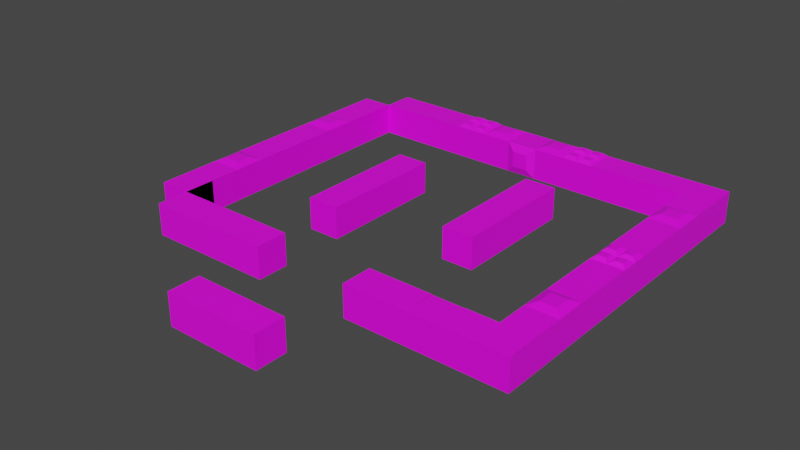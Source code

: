 # Source: Kistchen_Structure.blend  (saved by Blender 3.3.6; exported with 4.5.12 LTS)
import bpy
from mathutils import Matrix  # noqa: F401  (used for matrix-valued properties, if any)

bpy.ops.wm.read_factory_settings(use_empty=True)
scene = bpy.context.scene
scene.name = 'Scene'

# ---- collections
col_collection = bpy.data.collections.new('Collection'); scene.collection.children.link(col_collection)

# ---- images (referenced by path relative to the original .blend; pixels are not part of the script)
import os
ASSET_DIR = os.environ.get("B2B_ASSET_DIR", "")  # directory of the original .blend (textures are referenced by path, not embedded)
HERE = os.path.dirname(os.path.abspath(__file__))  # packed textures are extracted next to this script under _unpacked/

def load_image(name, relpath, width, height, colorspace="sRGB"):
    """Load a texture the original file referenced (path relative to the .blend, or extracted next to this script)."""
    p = next((c for c in (os.path.join(HERE, relpath), os.path.join(ASSET_DIR, relpath)) if relpath and os.path.exists(c)), "")
    if p:
        img = bpy.data.images.load(p, check_existing=True)
        img.name = name
    else:  # same state as the original file: an image datablock whose file is absent (Cycles renders it pink)
        img = bpy.data.images.new(name, width, height)
        img.source = "FILE"
        img.filepath = "//" + (relpath or name)
    img.colorspace_settings.name = colorspace
    return img
img_imphenziapalette01_png = load_image('ImphenziaPalette01.png', 'ImphenziaPalette01.png', 1024, 1024, 'sRGB')

# ---- materials (node trees are filled in below, after node groups)
mat_material = bpy.data.materials.new('Material')
mat_material.alpha_threshold = 0.0
mat_material.use_transparent_shadow = False
mat_material.roughness = 0.5
mat_material.line_color = (0.0, 0.0, 0.0, 1.0)

# ---- material node trees
mat_material.use_nodes = True; mat_material.node_tree.nodes.clear()
_N = mat_material.node_tree.nodes; _L = mat_material.node_tree.links
n0 = _N.new('ShaderNodeOutputMaterial'); n0.name = 'Material Output'; n0.location = (300, 300)
n1 = _N.new('ShaderNodeBsdfPrincipled'); n1.name = 'Principled BSDF'; n1.location = (10, 300)
n1.distribution = 'GGX'
n1.subsurface_method = 'RANDOM_WALK_SKIN'
n1.inputs[3].default_value = 1.45
n1.inputs[27].default_value = (0.0, 0.0, 0.0, 1.0)
n1.inputs[28].default_value = 1.0
n2 = _N.new('ShaderNodeTexImage'); n2.name = 'Image Texture'; n2.location = (-488, 203)
n2.image = img_imphenziapalette01_png
_L.new(n1.outputs[0], n0.inputs[0])
_L.new(n2.outputs[0], n1.inputs[0])
n0.is_active_output = True

# ---- world
world_world = bpy.data.worlds.new('World'); scene.world = world_world
world_world.use_nodes = True; world_world.node_tree.nodes.clear()
_N = world_world.node_tree.nodes; _L = world_world.node_tree.links
n0 = _N.new('ShaderNodeOutputWorld'); n0.name = 'World Output'; n0.location = (300, 300)
n1 = _N.new('ShaderNodeBackground'); n1.name = 'Background'; n1.location = (10, 300)
n1.inputs[0].default_value = (0.05088, 0.05088, 0.05088, 1.0)
_L.new(n1.outputs[0], n0.inputs[0])
n0.is_active_output = True
world_world.color = (0.05088, 0.05088, 0.05088)
world_world.use_sun_shadow = False
world_world.sun_shadow_jitter_overblur = 0.0

# ---- meshes
me_cube = bpy.data.meshes.new('Cube')
me_cube.from_pydata([(13.0, 11.0, 1.0), (11.0, 11.0, -1.0), (13.0, 11.0, -1.0), (11.0, 11.0, 1.0), (13.0, 9.0, -1.0), (13.0, 9.0, 1.0), (11.0, 7.0, 1.0), (11.0, 7.0, -1.0), (11.0, 9.0, -1.0), (11.0, 9.0, 1.0), (13.0, 7.0, 1.0), (13.0, 7.0, -1.0), (11.0, 5.0, 1.0), (11.0, 5.0, -1.0), (13.0, 5.0, 1.0), (13.0, 5.0, -1.0), (11.0, 3.0, 1.0), (11.0, 3.0, -1.0), (13.0, 3.0, 1.0), (13.0, 3.0, -1.0), (11.0, 1.0, 1.0), (11.0, 1.0, -1.0), (13.0, 1.0, 1.0), (13.0, 1.0, -1.0), (11.0, -1.0, 1.0), (11.0, -1.0, -1.0), (13.0, -1.0, 1.0), (13.0, -1.0, -1.0), (11.0, -3.0, 1.0), (11.0, -3.0, -1.0), (13.0, -3.0, 1.0), (13.0, -3.0, -1.0), (11.0, -5.0, 1.0), (11.0, -5.0, -1.0), (13.0, -5.0, 1.0), (13.0, -5.0, -1.0), (11.0, -7.0, 1.0), (11.0, -7.0, -1.0), (13.0, -7.0, -1.0), (13.0, -7.0, 1.0), (11.0, -9.0, 1.0), (11.0, -9.0, -1.0), (9.0, -7.0, 1.0), (9.0, -7.0, -1.0), (9.0, -9.0, 1.0), (9.0, -9.0, -1.0), (11.0, -9.0, 1.0), (13.0, -9.0, 1.0), (11.0, -9.0, -1.0), (13.0, -9.0, -1.0), (11.0, 13.0, 1.0), (11.0, 13.0, -1.0), (13.0, 13.0, 1.0), (13.0, 13.0, -1.0), (7.0, 11.0, 1.0), (7.0, 11.0, -1.0), (7.0, 13.0, 1.0), (7.0, 13.0, -1.0), (5.0, 11.0, 1.0), (5.0, 11.0, -1.0), (5.0, 13.0, 1.0), (5.0, 13.0, -1.0), (3.0, 11.0, 1.0), (3.0, 11.0, -1.0), (3.0, 13.0, 1.0), (3.0, 13.0, -1.0), (1.0, 11.0, 1.0), (1.0, 11.0, -1.0), (1.0, 13.0, 1.0), (1.0, 13.0, -1.0), (-1.0, 11.0, 1.0), (-1.0, 11.0, -1.0), (-1.0, 13.0, 1.0), (-1.0, 13.0, -1.0), (-3.0, 11.0, 1.0), (-3.0, 11.0, -1.0), (-3.0, 13.0, 1.0), (-3.0, 13.0, -1.0), (-5.0, 11.0, 1.0), (-5.0, 11.0, -1.0), (-5.0, 13.0, 1.0), (-5.0, 13.0, -1.0), (-7.0, 11.0, 1.0), (-7.0, 11.0, -1.0), (-7.0, 13.0, 1.0), (-7.0, 13.0, -1.0), (-9.0, -7.0, 1.0), (-9.0, -7.0, -1.0), (-9.0, -9.0, 1.0), (-9.0, -9.0, -1.0), (-9.0, 11.0, 1.0), (-9.0, 11.0, -1.0), (-11.0, -7.0, 1.0), (-11.0, -7.0, -1.0), (-11.0, -9.0, 1.0), (-11.0, -9.0, -1.0), (-11.0, 11.0, 1.0), (-11.0, 11.0, -1.0), (-9.0, 11.0, 1.0), (-9.0, 11.0, -1.0), (-11.0, 11.0, 1.0), (-11.0, 11.0, -1.0), (-13.0, 11.0, 1.0), (-13.0, 11.0, -1.0), (-11.0, 9.0, 1.0), (-11.0, 9.0, -1.0), (-13.0, 9.0, 1.0), (-13.0, 9.0, -1.0), (-11.0, 7.0, 1.0), (-11.0, 7.0, -1.0), (-13.0, 7.0, 1.0), (-13.0, 7.0, -1.0), (-11.0, 5.0, 1.0), (-11.0, 5.0, -1.0), (-13.0, 5.014, 0.9951), (-13.0, 5.014, -1.005), (-11.0, 3.0, 1.0), (-11.0, 3.0, -1.0), (-13.0, 3.0, 1.0), (-13.0, 3.0, -1.0), (-11.0, 1.0, 1.0), (-11.0, 1.0, -1.0), (-13.0, 1.0, 1.0), (-13.0, 1.0, -1.0), (-11.0, -1.0, 1.0), (-11.0, -1.0, -1.0), (-13.0, -1.0, 1.0), (-13.0, -1.0, -1.0), (-11.0, -3.0, 1.0), (-11.0, -3.0, -1.0), (-13.0, -3.0, 1.0), (-13.0, -3.0, -1.0), (-11.0, -5.0, 1.0), (-11.0, -5.0, -1.0), (-13.0, -5.0, 1.0), (-13.0, -5.0, -1.0), (-11.0, -7.0, 1.0), (-11.0, -7.0, -1.0), (-13.0, -7.0, 1.0), (-13.0, -7.0, -1.0), (-11.0, -5.0, 1.0), (-11.0, -5.0, -1.0), (-7.0, -7.0, 1.0), (-7.0, -7.0, -1.0), (-7.0, -9.0, 1.0), (-7.0, -9.0, -1.0), (-9.0, -7.0, 1.0), (-9.0, -7.0, -1.0), (-9.0, -9.0, 1.0), (-9.0, -9.0, -1.0), (9.002, -7.015, 0.9874), (9.002, -7.015, -1.013), (9.0, -9.0, 1.0), (9.0, -9.0, -1.0), (7.002, -7.015, 0.9874), (7.002, -7.015, -1.013), (7.0, -9.0, 1.0), (7.0, -9.0, -1.0), (2.5, 11.5, 1.2), (2.5, 12.5, 1.2), (1.5, 11.5, 1.2), (1.5, 12.5, 1.2), (-1.5, 11.5, 1.2), (-1.5, 12.5, 1.2), (-2.5, 11.5, 1.2), (-2.5, 12.5, 1.2), (10.8, -1.5, 0.5), (10.8, -1.5, -0.5), (10.8, -2.5, 0.5), (10.8, -2.5, -0.5), (10.8, 6.5, 0.5), (10.8, 6.5, -0.5), (10.8, 5.5, 0.5), (10.8, 5.5, -0.5), (11.0, 2.0, 1.0), (13.0, 2.0, 1.0), (12.0, 3.0, 1.0), (12.0, 1.0, 1.0), (12.0, 2.0, 1.0), (13.0, 3.0, 1.0), (13.0, 2.0, 1.0), (12.0, 3.0, 1.0), (12.0, 2.0, 1.0), (13.0, 2.0, 1.0), (13.0, 1.0, 1.0), (12.0, 1.0, 1.0), (12.0, 2.0, 1.0), (11.0, 2.0, 1.0), (11.0, 3.0, 1.0), (12.0, 3.0, 1.0), (12.0, 2.0, 1.0), (11.0, 1.0, 1.0), (11.0, 2.0, 1.0), (12.0, 1.0, 1.0), (12.0, 2.0, 1.0), (12.75, 2.75, 1.2), (12.75, 2.25, 1.2), (12.25, 2.75, 1.2), (12.25, 2.25, 1.2), (12.75, 1.75, 1.2), (12.75, 1.25, 1.2), (12.25, 1.25, 1.2), (12.25, 1.75, 1.2), (11.25, 2.25, 1.2), (11.25, 2.75, 1.2), (11.75, 2.75, 1.2), (11.75, 2.25, 1.2), (11.25, 1.25, 1.2), (11.25, 1.75, 1.2), (11.75, 1.25, 1.2), (11.75, 1.75, 1.2), (11.5, 8.5, 1.2), (11.5, 7.5, 1.2), (12.5, 7.5, 1.2), (12.5, 8.5, 1.2), (12.5, -3.5, 1.2), (12.5, -4.5, 1.2), (11.5, -3.5, 1.2), (11.5, -4.5, 1.2), (-5.0, -7.0, -1.0), (-5.0, -7.0, 1.0), (-5.0, -9.0, -1.0), (-5.0, -9.0, 1.0), (-3.0, -7.0, 1.0), (-3.0, -7.0, -1.0), (-3.0, -9.0, 1.0), (-3.0, -9.0, -1.0), (5.0, -7.0, 1.0), (5.0, -7.0, -1.0), (5.0, -9.0, 1.0), (5.0, -9.0, -1.0), (3.0, -7.0, 1.0), (3.0, -7.0, -1.0), (3.0, -9.0, 1.0), (3.0, -9.0, -1.0), (0.5, 10.8, 0.5), (0.5, 10.8, -0.5), (-0.5, 10.8, 0.5), (-0.5, 10.8, -0.5), (5.0, 12.0, 1.0), (3.0, 12.0, 1.0), (4.0, 13.0, 1.0), (4.0, 11.0, 1.0), (-3.0, 12.0, 1.0), (-5.0, 12.0, 1.0), (-4.0, 13.0, 1.0), (-4.0, 11.0, 1.0), (-4.0, 12.0, 1.0), (4.0, 12.0, 1.0), (-4.75, 12.25, 1.2), (-4.75, 12.75, 1.2), (-4.25, 12.75, 1.2), (-4.25, 12.25, 1.2), (-3.25, 12.25, 1.2), (-3.25, 12.75, 1.2), (-3.75, 12.75, 1.2), (-3.75, 12.25, 1.2), (-4.75, 11.25, 1.2), (-4.75, 11.75, 1.2), (-4.25, 11.25, 1.2), (-4.25, 11.75, 1.2), (-3.75, 11.25, 1.2), (-3.25, 11.25, 1.2), (-3.25, 11.75, 1.2), (-3.75, 11.75, 1.2), (3.25, 12.25, 1.2), (3.25, 12.75, 1.2), (3.75, 12.75, 1.2), (3.75, 12.25, 1.2), (4.75, 12.25, 1.2), (4.75, 12.75, 1.2), (4.25, 12.75, 1.2), (4.25, 12.25, 1.2), (3.75, 11.25, 1.2), (3.25, 11.25, 1.2), (3.25, 11.75, 1.2), (3.75, 11.75, 1.2), (4.75, 11.25, 1.2), (4.75, 11.75, 1.2), (4.25, 11.25, 1.2), (4.25, 11.75, 1.2), (-11.5, 6.502, 1.199), (-12.5, 6.502, 1.199), (-12.5, 5.509, 1.197), (-11.5, 5.502, 1.199), (-11.5, -1.5, 1.2), (-12.5, -1.5, 1.2), (-11.5, -2.5, 1.2), (-12.5, -2.5, 1.2)], [(90, 98), (99, 91)], [(8, 9, 3, 1), (5, 4, 2, 0), (11, 10, 14, 15), (3, 0, 52, 50), (9, 5, 0, 3), (7, 6, 9, 8), (11, 7, 8, 4), (10, 5, 214, 213), (4, 8, 1, 2), (10, 11, 4, 5), (31, 30, 34, 35), (15, 14, 18, 19), (13, 15, 19, 17), (7, 11, 15, 13), (13, 12, 172, 173), (16, 17, 21, 20, 174), (12, 13, 17, 16), (20, 21, 25, 24), (17, 19, 23, 21), (19, 18, 175, 22, 23), (27, 26, 30, 31), (21, 23, 27, 25), (23, 22, 26, 27), (29, 31, 35, 33), (38, 39, 47, 49), (28, 24, 166, 168), (25, 27, 31, 29), (28, 29, 33, 32), (32, 33, 37, 36), (35, 34, 39, 38), (33, 35, 38, 37), (6, 12, 14, 10), (40, 36, 42, 44), (36, 37, 43, 42), (41, 40, 44, 45), (37, 41, 45, 43), (175, 18, 179, 180), (18, 14, 12, 16, 176), (20, 24, 26, 22, 177), (30, 26, 24, 28), (9, 6, 212, 211), (32, 36, 39, 34), (46, 47, 39, 36), (46, 48, 49, 47), (37, 38, 49, 48), (36, 37, 48, 46), (51, 50, 52, 53), (2, 1, 51, 53), (0, 2, 53, 52), (56, 57, 61, 60), (60, 61, 65, 64, 241), (55, 54, 58, 59), (57, 55, 59, 61), (54, 56, 60, 239, 58), (65, 63, 67, 69), (59, 58, 242, 62, 63), (61, 59, 63, 65), (248, 241, 267, 268), (68, 69, 73, 72), (62, 240, 64, 159, 158), (64, 65, 69, 68), (63, 62, 66, 67), (71, 70, 74, 75), (70, 71, 238, 237), (69, 67, 71, 73), (66, 68, 72, 70), (77, 75, 79, 81), (73, 71, 75, 77), (70, 72, 163, 162), (72, 73, 77, 76), (80, 81, 85, 84), (244, 247, 252, 249), (76, 77, 81, 80, 245), (75, 74, 246, 78, 79), (79, 78, 82, 83), (81, 79, 83, 85), (78, 244, 80, 84, 82), (87, 89, 95, 93), (92, 93, 95, 94), (93, 92, 140, 141), (88, 86, 92, 94), (89, 88, 94, 95), (96, 97, 101, 100), (96, 102, 106, 104), (96, 97, 103, 102), (97, 96, 104, 105), (102, 103, 107, 106), (103, 97, 105, 107), (111, 109, 113, 115), (110, 111, 115, 114), (117, 113, 112, 116), (109, 108, 112, 113), (130, 128, 287, 288), (115, 113, 117, 119), (119, 118, 114, 115), (122, 123, 127, 126), (126, 130, 288, 286), (120, 122, 126, 124), (125, 121, 120, 124), (123, 121, 125, 127), (125, 124, 128, 129), (127, 125, 129, 131), (126, 127, 131, 130), (132, 134, 138, 136), (137, 136, 138, 139), (133, 132, 136, 137), (135, 133, 137, 139), (134, 135, 139, 138), (144, 142, 146, 148), (145, 144, 148, 149), (143, 145, 149, 147), (142, 143, 147, 146), (86, 87, 93, 92), (153, 152, 156, 157), (151, 153, 157, 155), (150, 151, 155, 154), (152, 150, 154, 156), (158, 159, 161, 160), (66, 62, 158, 160), (68, 66, 160, 161), (64, 68, 161, 159), (162, 163, 165, 164), (74, 70, 162, 164), (72, 76, 165, 163), (76, 243, 74, 164, 165), (166, 167, 169, 168), (25, 29, 169, 167), (24, 25, 167, 166), (29, 28, 168, 169), (170, 171, 173, 172), (12, 6, 170, 172), (6, 7, 171, 170), (7, 13, 173, 171), (16, 174, 187, 188), (20, 177, 193, 191), (177, 22, 184, 185), (192, 191, 207, 208), (176, 178, 182, 181), (18, 176, 181, 179), (178, 175, 180, 182), (185, 184, 200, 201), (22, 175, 183, 184), (175, 178, 186, 183), (178, 177, 185, 186), (188, 187, 203, 204), (176, 16, 188, 189), (174, 178, 190, 187), (178, 176, 189, 190), (179, 181, 197, 195), (178, 174, 192, 194), (174, 20, 191, 192), (177, 178, 194, 193), (198, 196, 195, 197), (201, 200, 199, 202), (203, 206, 205, 204), (207, 209, 210, 208), (181, 182, 198, 197), (189, 188, 204, 205), (186, 185, 201, 202), (191, 193, 209, 207), (182, 180, 196, 198), (190, 189, 205, 206), (183, 186, 202, 199), (193, 194, 210, 209), (187, 190, 206, 203), (194, 192, 208, 210), (180, 179, 195, 196), (184, 183, 199, 200), (211, 212, 213, 214), (216, 215, 217, 218), (5, 9, 211, 214), (28, 32, 218, 217), (32, 34, 216, 218), (30, 28, 217, 215), (6, 10, 213, 212), (34, 30, 215, 216), (112, 114, 118, 116), (222, 221, 226, 225), (220, 222, 225, 223), (221, 219, 224, 226), (219, 220, 223, 224), (224, 223, 225, 226), (228, 232, 231, 227), (229, 227, 231, 233), (230, 234, 232, 228), (230, 229, 233, 234), (232, 234, 233, 231), (236, 235, 237, 238), (71, 67, 236, 238), (67, 66, 235, 236), (66, 70, 237, 235), (246, 247, 260, 259), (247, 246, 261, 264), (76, 245, 255, 254), (62, 242, 273, 274), (239, 248, 280, 278), (239, 60, 270, 269), (252, 251, 250, 249), (80, 244, 249, 250), (247, 245, 251, 252), (245, 80, 250, 251), (253, 254, 255, 256), (245, 247, 256, 255), (247, 243, 253, 256), (243, 76, 254, 253), (259, 260, 258, 257), (247, 244, 258, 260), (78, 246, 259, 257), (244, 78, 257, 258), (262, 263, 264, 261), (246, 74, 262, 261), (74, 243, 263, 262), (243, 247, 264, 263), (268, 267, 266, 265), (241, 64, 266, 267), (64, 240, 265, 266), (240, 248, 268, 265), (269, 270, 271, 272), (241, 248, 272, 271), (248, 239, 269, 272), (60, 241, 271, 270), (273, 276, 275, 274), (242, 248, 276, 273), (240, 62, 274, 275), (248, 240, 275, 276), (277, 278, 280, 279), (58, 239, 278, 277), (242, 58, 277, 279), (248, 242, 279, 280), (281, 282, 283, 284), (285, 286, 288, 287), (110, 114, 283, 282), (114, 112, 284, 283), (128, 124, 285, 287), (124, 126, 286, 285), (112, 108, 281, 284), (108, 110, 282, 281)])
_uv = me_cube.uv_layers.new(name='UVMap')
_uv.uv.foreach_set('vector', [0.04894, 0.9276, 0.04894, 0.9276, 0.04894, 0.9276, 0.04894, 0.9276, 0.04894, 0.9276, 0.04894, 0.9276, 0.04894, 0.9276, 0.04894, 0.9276, 0.04894, 0.9276, 0.04894, 0.9276, 0.04894, 0.9276, 0.04894, 0.9276, 0.04894, 0.9276, 0.04894, 0.9276, 0.04894, 0.9276, 0.04894, 0.9276, 0.04894, 0.9276, 0.04894, 0.9276, 0.04894, 0.9276, 0.04894, 0.9276, 0.04894, 0.9276, 0.04894, 0.9276, 0.04894, 0.9276, 0.04894, 0.9276, 0.04894, 0.9276, 0.04894, 0.9276, 0.04894, 0.9276, 0.04894, 0.9276, 0.3196, 0.4403, 0.3196, 0.4403, 0.3196, 0.4403, 0.3196, 0.4403, 0.04894, 0.9276, 0.04894, 0.9276, 0.04894, 0.9276, 0.04894, 0.9276, 0.04894, 0.9276, 0.04894, 0.9276, 0.04894, 0.9276, 0.04894, 0.9276, 0.04894, 0.9276, 0.04894, 0.9276, 0.04894, 0.9276, 0.04894, 0.9276, 0.04894, 0.9276, 0.04894, 0.9276, 0.04894, 0.9276, 0.04894, 0.9276, 0.04894, 0.9276, 0.04894, 0.9276, 0.04894, 0.9276, 0.04894, 0.9276, 0.04894, 0.9276, 0.04894, 0.9276, 0.04894, 0.9276, 0.04894, 0.9276, 0.4254, 0.6987, 0.4254, 0.6987, 0.4254, 0.6987, 0.4254, 0.6987, 0.04894, 0.9276, 0.04894, 0.9276, 0.04894, 0.9276, 0.04894, 0.9276, 0.04894, 0.9276, 0.04894, 0.9276, 0.04894, 0.9276, 0.04894, 0.9276, 0.04894, 0.9276, 0.04894, 0.9276, 0.04894, 0.9276, 0.04894, 0.9276, 0.04894, 0.9276, 0.04894, 0.9276, 0.04894, 0.9276, 0.04894, 0.9276, 0.04894, 0.9276, 0.04894, 0.9276, 0.04894, 0.9276, 0.04894, 0.9276, 0.04894, 0.9276, 0.04894, 0.9276, 0.04894, 0.9276, 0.04894, 0.9276, 0.04894, 0.9276, 0.04894, 0.9276, 0.04894, 0.9276, 0.04894, 0.9276, 0.04894, 0.9276, 0.04894, 0.9276, 0.04894, 0.9276, 0.04894, 0.9276, 0.04894, 0.9276, 0.04894, 0.9276, 0.04894, 0.9276, 0.04894, 0.9276, 0.04894, 0.9276, 0.04894, 0.9276, 0.04894, 0.9276, 0.04894, 0.9276, 0.04894, 0.9276, 0.04894, 0.9276, 0.4254, 0.6987, 0.4254, 0.6987, 0.4254, 0.6987, 0.4254, 0.6987, 0.04894, 0.9276, 0.04894, 0.9276, 0.04894, 0.9276, 0.04894, 0.9276, 0.04894, 0.9276, 0.04894, 0.9276, 0.04894, 0.9276, 0.04894, 0.9276, 0.04894, 0.9276, 0.04894, 0.9276, 0.04894, 0.9276, 0.04894, 0.9276, 0.04894, 0.9276, 0.04894, 0.9276, 0.04894, 0.9276, 0.04894, 0.9276, 0.04894, 0.9276, 0.04894, 0.9276, 0.04894, 0.9276, 0.04894, 0.9276, 0.04894, 0.9276, 0.04894, 0.9276, 0.04894, 0.9276, 0.04894, 0.9276, 0.04894, 0.9276, 0.04894, 0.9276, 0.04894, 0.9276, 0.04894, 0.9276, 0.04894, 0.9276, 0.04894, 0.9276, 0.04894, 0.9276, 0.04894, 0.9276, 0.04894, 0.9276, 0.04894, 0.9276, 0.04894, 0.9276, 0.04894, 0.9276, 0.04894, 0.9276, 0.04894, 0.9276, 0.04894, 0.9276, 0.04894, 0.9276, 0.04894, 0.9276, 0.04894, 0.9276, 0.04894, 0.9276, 0.04894, 0.9276, 0.04894, 0.9276, 0.04894, 0.9276, 0.04894, 0.9276, 0.04894, 0.9276, 0.04894, 0.9276, 0.04894, 0.9276, 0.04894, 0.9276, 0.04894, 0.9276, 0.04894, 0.9276, 0.04894, 0.9276, 0.04894, 0.9276, 0.04894, 0.9276, 0.04894, 0.9276, 0.04894, 0.9276, 0.3196, 0.4403, 0.3196, 0.4403, 0.3196, 0.4403, 0.3196, 0.4403, 0.04894, 0.9276, 0.04894, 0.9276, 0.04894, 0.9276, 0.04894, 0.9276, 0.04894, 0.9276, 0.04894, 0.9276, 0.04894, 0.9276, 0.04894, 0.9276, 0.04894, 0.9276, 0.04894, 0.9276, 0.04894, 0.9276, 0.04894, 0.9276, 0.04894, 0.9276, 0.04894, 0.9276, 0.04894, 0.9276, 0.04894, 0.9276, 0.04894, 0.9276, 0.04894, 0.9276, 0.04894, 0.9276, 0.04894, 0.9276, 0.04894, 0.9276, 0.04894, 0.9276, 0.04894, 0.9276, 0.04894, 0.9276, 0.04894, 0.9276, 0.04894, 0.9276, 0.04894, 0.9276, 0.04894, 0.9276, 0.04894, 0.9276, 0.04894, 0.9276, 0.04894, 0.9276, 0.04894, 0.9276, 0.04894, 0.9276, 0.04894, 0.9276, 0.04894, 0.9276, 0.04894, 0.9276, 0.04894, 0.9276, 0.04894, 0.9276, 0.04894, 0.9276, 0.04894, 0.9276, 0.04894, 0.9276, 0.04894, 0.9276, 0.04894, 0.9276, 0.04894, 0.9276, 0.04894, 0.9276, 0.04894, 0.9276, 0.04894, 0.9276, 0.04894, 0.9276, 0.04894, 0.9276, 0.04894, 0.9276, 0.04894, 0.9276, 0.04894, 0.9276, 0.04894, 0.9276, 0.04894, 0.9276, 0.09077, 0.9325, 0.09077, 0.9325, 0.09077, 0.9325, 0.09077, 0.9325, 0.04894, 0.9276, 0.04894, 0.9276, 0.04894, 0.9276, 0.04894, 0.9276, 0.04894, 0.9276, 0.04894, 0.9276, 0.04894, 0.9276, 0.04894, 0.9276, 0.04894, 0.9276, 0.4242, 0.8082, 0.4242, 0.8082, 0.4242, 0.8082, 0.4242, 0.8082, 0.04894, 0.9276, 0.04894, 0.9276, 0.04894, 0.9276, 0.04894, 0.9276, 0.3172, 0.428, 0.3172, 0.428, 0.3172, 0.428, 0.3172, 0.428, 0.3172, 0.428, 0.09077, 0.9325, 0.09077, 0.9325, 0.09077, 0.9325, 0.09077, 0.9325, 0.09077, 0.9325, 0.09077, 0.9325, 0.09077, 0.9325, 0.09077, 0.9325, 0.09077, 0.9325, 0.09077, 0.9325, 0.09077, 0.9325, 0.09077, 0.9325, 0.4439, 0.6889, 0.4439, 0.6889, 0.4439, 0.6889, 0.4439, 0.6889, 0.04894, 0.9276, 0.04894, 0.9276, 0.04894, 0.9276, 0.04894, 0.9276, 0.04894, 0.9276, 0.04894, 0.9276, 0.04894, 0.9276, 0.04894, 0.9276, 0.04894, 0.9276, 0.04894, 0.9276, 0.04894, 0.9276, 0.04894, 0.9276, 0.09077, 0.9325, 0.09077, 0.9325, 0.09077, 0.9325, 0.09077, 0.9325, 0.3172, 0.428, 0.3172, 0.428, 0.3172, 0.428, 0.3172, 0.428, 0.09077, 0.9325, 0.09077, 0.9325, 0.09077, 0.9325, 0.09077, 0.9325, 0.04894, 0.9276, 0.04894, 0.9276, 0.04894, 0.9276, 0.04894, 0.9276, 0.4242, 0.8082, 0.4242, 0.8082, 0.4242, 0.8082, 0.4242, 0.8082, 0.04894, 0.9276, 0.04894, 0.9276, 0.04894, 0.9276, 0.04894, 0.9276, 0.04894, 0.9276, 0.04894, 0.9276, 0.04894, 0.9276, 0.04894, 0.9276, 0.04894, 0.9276, 0.04894, 0.9276, 0.04894, 0.9276, 0.04894, 0.9276, 0.04894, 0.9276, 0.04894, 0.9276, 0.04894, 0.9276, 0.04894, 0.9276, 0.04894, 0.9276, 0.04894, 0.9276, 0.04894, 0.9276, 0.04894, 0.9276, 0.04894, 0.9276, 0.04894, 0.9276, 0.04894, 0.9276, 0.04894, 0.9276, 0.04894, 0.9276, 0.04894, 0.9276, 0.04894, 0.9276, 0.04894, 0.9276, 0.04894, 0.9276, 0.04894, 0.9276, 0.04894, 0.9276, 0.04894, 0.9276, 0.04894, 0.9276, 0.04894, 0.9276, 0.04894, 0.9276, 0.04894, 0.9276, 0.04894, 0.9276, 0.04894, 0.9276, 0.04894, 0.9276, 0.04894, 0.9276, 0.04894, 0.9276, 0.04894, 0.9276, 0.04894, 0.9276, 0.04894, 0.9276, 0.04894, 0.9276, 0.04894, 0.9276, 0.04894, 0.9276, 0.04894, 0.9276, 0.04894, 0.9276, 0.04894, 0.9276, 0.04894, 0.9276, 0.04894, 0.9276, 0.04894, 0.9276, 0.04894, 0.9276, 0.04894, 0.9276, 0.04894, 0.9276, 0.04894, 0.9276, 0.04894, 0.9276, 0.04894, 0.9276, 0.04894, 0.9276, 0.04894, 0.9276, 0.04894, 0.9276, 0.04894, 0.9276, 0.04894, 0.9276, 0.04894, 0.9276, 0.04894, 0.9276, 0.04894, 0.9276, 0.04894, 0.9276, 0.04894, 0.9276, 0.04894, 0.9276, 0.04894, 0.9276, 0.04894, 0.9276, 0.04894, 0.9276, 0.04894, 0.9276, 0.04894, 0.9276, 0.07614, 0.9264, 0.07614, 0.9264, 0.07614, 0.9264, 0.07614, 0.9264, 0.04894, 0.9276, 0.04894, 0.9276, 0.04894, 0.9276, 0.04894, 0.9276, 0.2965, 0.449, 0.2965, 0.449, 0.2965, 0.449, 0.2965, 0.449, 0.04894, 0.9276, 0.04894, 0.9276, 0.04894, 0.9276, 0.04894, 0.9276, 0.07614, 0.9264, 0.07614, 0.9264, 0.07614, 0.9264, 0.07614, 0.9264, 0.04894, 0.9276, 0.04894, 0.9276, 0.04894, 0.9276, 0.04894, 0.9276, 0.2965, 0.449, 0.2965, 0.449, 0.2965, 0.449, 0.2965, 0.449, 0.04894, 0.9276, 0.04894, 0.9276, 0.04894, 0.9276, 0.04894, 0.9276, 0.04894, 0.9276, 0.04894, 0.9276, 0.04894, 0.9276, 0.04894, 0.9276, 0.04894, 0.9276, 0.04894, 0.9276, 0.04894, 0.9276, 0.04894, 0.9276, 0.04894, 0.9276, 0.04894, 0.9276, 0.04894, 0.9276, 0.04894, 0.9276, 0.04894, 0.9276, 0.04894, 0.9276, 0.04894, 0.9276, 0.04894, 0.9276, 0.04894, 0.9276, 0.04894, 0.9276, 0.04894, 0.9276, 0.04894, 0.9276, 0.04894, 0.9276, 0.04894, 0.9276, 0.04894, 0.9276, 0.04894, 0.9276, 0.04894, 0.9276, 0.04894, 0.9276, 0.04894, 0.9276, 0.04894, 0.9276, 0.04894, 0.9276, 0.04894, 0.9276, 0.04894, 0.9276, 0.04894, 0.9276, 0.04894, 0.9276, 0.04894, 0.9276, 0.04894, 0.9276, 0.04894, 0.9276, 0.04894, 0.9276, 0.04894, 0.9276, 0.04894, 0.9276, 0.04894, 0.9276, 0.04894, 0.9276, 0.04894, 0.9276, 0.04894, 0.9276, 0.04894, 0.9276, 0.04894, 0.9276, 0.04894, 0.9276, 0.04894, 0.9276, 0.04894, 0.9276, 0.04894, 0.9276, 0.04894, 0.9276, 0.04894, 0.9276, 0.04894, 0.9276, 0.04894, 0.9276, 0.04894, 0.9276, 0.04894, 0.9276, 0.04894, 0.9276, 0.04894, 0.9276, 0.04894, 0.9276, 0.04894, 0.9276, 0.04894, 0.9276, 0.04894, 0.9276, 0.04894, 0.9276, 0.04894, 0.9276, 0.04894, 0.9276, 0.04894, 0.9276, 0.04894, 0.9276, 0.04894, 0.9276, 0.04894, 0.9276, 0.04894, 0.9276, 0.04894, 0.9276, 0.04894, 0.9276, 0.04894, 0.9276, 0.04894, 0.9276, 0.04894, 0.9276, 0.04894, 0.9276, 0.04894, 0.9276, 0.327, 0.4305, 0.327, 0.4305, 0.327, 0.4305, 0.327, 0.4305, 0.3172, 0.428, 0.3172, 0.428, 0.3172, 0.428, 0.3172, 0.428, 0.3172, 0.428, 0.3172, 0.428, 0.3172, 0.428, 0.3172, 0.428, 0.3172, 0.428, 0.3172, 0.428, 0.3172, 0.428, 0.3172, 0.428, 0.327, 0.4305, 0.327, 0.4305, 0.327, 0.4305, 0.327, 0.4305, 0.3172, 0.428, 0.3172, 0.428, 0.3172, 0.428, 0.3172, 0.428, 0.3172, 0.428, 0.3172, 0.428, 0.3172, 0.428, 0.3172, 0.428, 0.3172, 0.428, 0.3172, 0.428, 0.3172, 0.428, 0.3172, 0.428, 0.3172, 0.428, 0.4377, 0.679, 0.4377, 0.679, 0.4377, 0.679, 0.4377, 0.679, 0.4254, 0.6987, 0.4254, 0.6987, 0.4254, 0.6987, 0.4254, 0.6987, 0.4254, 0.6987, 0.4254, 0.6987, 0.4254, 0.6987, 0.4254, 0.6987, 0.4254, 0.6987, 0.4254, 0.6987, 0.4254, 0.6987, 0.4254, 0.6987, 0.4254, 0.6987, 0.4254, 0.6987, 0.4254, 0.6987, 0.4254, 0.6987, 0.4254, 0.6987, 0.4254, 0.6987, 0.4254, 0.6987, 0.4254, 0.6987, 0.4254, 0.6987, 0.4254, 0.6987, 0.4254, 0.6987, 0.4254, 0.6987, 0.4254, 0.6987, 0.4254, 0.6987, 0.4254, 0.6987, 0.4254, 0.6987, 0.04894, 0.9276, 0.04894, 0.9276, 0.04894, 0.9276, 0.04894, 0.9276, 0.04894, 0.9276, 0.04894, 0.9276, 0.04894, 0.9276, 0.04894, 0.9276, 0.04894, 0.9276, 0.04894, 0.9276, 0.04894, 0.9276, 0.04894, 0.9276, 0.4476, 0.8119, 0.4476, 0.8119, 0.4476, 0.8119, 0.4476, 0.8119, 0.04894, 0.9276, 0.04894, 0.9276, 0.04894, 0.9276, 0.04894, 0.9276, 0.04894, 0.9276, 0.04894, 0.9276, 0.04894, 0.9276, 0.04894, 0.9276, 0.04894, 0.9276, 0.04894, 0.9276, 0.04894, 0.9276, 0.04894, 0.9276, 0.4476, 0.8119, 0.4476, 0.8119, 0.4476, 0.8119, 0.4476, 0.8119, 0.04894, 0.9276, 0.04894, 0.9276, 0.04894, 0.9276, 0.04894, 0.9276, 0.04894, 0.9276, 0.04894, 0.9276, 0.04894, 0.9276, 0.04894, 0.9276, 0.04894, 0.9276, 0.04894, 0.9276, 0.04894, 0.9276, 0.04894, 0.9276, 0.4476, 0.8119, 0.4476, 0.8119, 0.4476, 0.8119, 0.4476, 0.8119, 0.04894, 0.9276, 0.04894, 0.9276, 0.04894, 0.9276, 0.04894, 0.9276, 0.04894, 0.9276, 0.04894, 0.9276, 0.04894, 0.9276, 0.04894, 0.9276, 0.04894, 0.9276, 0.04894, 0.9276, 0.04894, 0.9276, 0.04894, 0.9276, 0.4476, 0.8119, 0.4476, 0.8119, 0.4476, 0.8119, 0.4476, 0.8119, 0.04894, 0.9276, 0.04894, 0.9276, 0.04894, 0.9276, 0.04894, 0.9276, 0.04894, 0.9276, 0.04894, 0.9276, 0.04894, 0.9276, 0.04894, 0.9276, 0.04894, 0.9276, 0.04894, 0.9276, 0.04894, 0.9276, 0.04894, 0.9276, 0.4476, 0.8119, 0.4476, 0.8119, 0.4476, 0.8119, 0.4476, 0.8119, 0.4476, 0.8119, 0.4476, 0.8119, 0.4476, 0.8119, 0.4476, 0.8119, 0.4476, 0.8119, 0.4476, 0.8119, 0.4476, 0.8119, 0.4476, 0.8119, 0.4476, 0.8119, 0.4476, 0.8119, 0.4476, 0.8119, 0.4476, 0.8119, 0.4476, 0.8119, 0.4476, 0.8119, 0.4476, 0.8119, 0.4476, 0.8119, 0.4476, 0.8119, 0.4476, 0.8119, 0.4476, 0.8119, 0.4476, 0.8119, 0.4476, 0.8119, 0.4476, 0.8119, 0.4476, 0.8119, 0.4476, 0.8119, 0.4476, 0.8119, 0.4476, 0.8119, 0.4476, 0.8119, 0.4476, 0.8119, 0.4476, 0.8119, 0.4476, 0.8119, 0.4476, 0.8119, 0.4476, 0.8119, 0.4476, 0.8119, 0.4476, 0.8119, 0.4476, 0.8119, 0.4476, 0.8119, 0.4476, 0.8119, 0.4476, 0.8119, 0.4476, 0.8119, 0.4476, 0.8119, 0.4476, 0.8119, 0.4476, 0.8119, 0.4476, 0.8119, 0.4476, 0.8119, 0.4476, 0.8119, 0.4476, 0.8119, 0.4476, 0.8119, 0.4476, 0.8119, 0.4476, 0.8119, 0.4476, 0.8119, 0.4476, 0.8119, 0.4476, 0.8119, 0.4476, 0.8119, 0.4476, 0.8119, 0.4476, 0.8119, 0.4476, 0.8119, 0.4476, 0.8119, 0.4476, 0.8119, 0.4476, 0.8119, 0.4476, 0.8119, 0.3196, 0.4403, 0.3196, 0.4403, 0.3196, 0.4403, 0.3196, 0.4403, 0.3196, 0.4403, 0.3196, 0.4403, 0.3196, 0.4403, 0.3196, 0.4403, 0.3196, 0.4403, 0.3196, 0.4403, 0.3196, 0.4403, 0.3196, 0.4403, 0.3196, 0.4403, 0.3196, 0.4403, 0.3196, 0.4403, 0.3196, 0.4403, 0.3196, 0.4403, 0.3196, 0.4403, 0.3196, 0.4403, 0.3196, 0.4403, 0.3196, 0.4403, 0.3196, 0.4403, 0.3196, 0.4403, 0.3196, 0.4403, 0.3196, 0.4403, 0.3196, 0.4403, 0.3196, 0.4403, 0.3196, 0.4403, 0.3196, 0.4403, 0.3196, 0.4403, 0.3196, 0.4403, 0.3196, 0.4403, 0.07614, 0.9264, 0.07614, 0.9264, 0.07614, 0.9264, 0.07614, 0.9264, 0.1014, 0.9282, 0.1014, 0.9282, 0.1014, 0.9282, 0.1014, 0.9282, 0.1014, 0.9282, 0.1014, 0.9282, 0.1014, 0.9282, 0.1014, 0.9282, 0.1014, 0.9282, 0.1014, 0.9282, 0.1014, 0.9282, 0.1014, 0.9282, 0.1014, 0.9282, 0.1014, 0.9282, 0.1014, 0.9282, 0.1014, 0.9282, 0.1014, 0.9282, 0.1014, 0.9282, 0.1014, 0.9282, 0.1014, 0.9282, 0.08167, 0.9183, 0.08167, 0.9183, 0.08167, 0.9183, 0.08167, 0.9183, 0.08167, 0.9183, 0.08167, 0.9183, 0.08167, 0.9183, 0.08167, 0.9183, 0.08167, 0.9183, 0.08167, 0.9183, 0.08167, 0.9183, 0.08167, 0.9183, 0.08167, 0.9183, 0.08167, 0.9183, 0.08167, 0.9183, 0.08167, 0.9183, 0.08167, 0.9183, 0.08167, 0.9183, 0.08167, 0.9183, 0.08167, 0.9183, 0.4439, 0.6889, 0.4439, 0.6889, 0.4439, 0.6889, 0.4439, 0.6889, 0.4439, 0.6889, 0.4439, 0.6889, 0.4439, 0.6889, 0.4439, 0.6889, 0.4439, 0.6889, 0.4439, 0.6889, 0.4439, 0.6889, 0.4439, 0.6889, 0.4439, 0.6889, 0.4439, 0.6889, 0.4439, 0.6889, 0.4439, 0.6889, 0.4242, 0.8082, 0.4242, 0.8082, 0.4242, 0.8082, 0.4242, 0.8082, 0.4242, 0.8082, 0.4242, 0.8082, 0.4242, 0.8082, 0.4242, 0.8082, 0.4242, 0.8082, 0.4242, 0.8082, 0.4242, 0.8082, 0.4242, 0.8082, 0.4242, 0.8082, 0.4242, 0.8082, 0.4242, 0.8082, 0.4242, 0.8082, 0.4242, 0.8082, 0.4242, 0.8082, 0.4242, 0.8082, 0.4242, 0.8082, 0.4242, 0.8082, 0.4242, 0.8082, 0.4242, 0.8082, 0.4242, 0.8082, 0.4242, 0.8082, 0.4242, 0.8082, 0.4242, 0.8082, 0.4242, 0.8082, 0.4242, 0.8082, 0.4242, 0.8082, 0.4242, 0.8082, 0.4242, 0.8082, 0.4242, 0.8082, 0.4242, 0.8082, 0.4242, 0.8082, 0.4242, 0.8082, 0.4242, 0.8082, 0.4242, 0.8082, 0.4242, 0.8082, 0.4242, 0.8082, 0.4242, 0.8082, 0.4242, 0.8082, 0.4242, 0.8082, 0.4242, 0.8082, 0.4242, 0.8082, 0.4242, 0.8082, 0.4242, 0.8082, 0.4242, 0.8082, 0.4242, 0.8082, 0.4242, 0.8082, 0.4242, 0.8082, 0.4242, 0.8082, 0.4242, 0.8082, 0.4242, 0.8082, 0.4242, 0.8082, 0.4242, 0.8082, 0.4242, 0.8082, 0.4242, 0.8082, 0.4242, 0.8082, 0.4242, 0.8082, 0.4242, 0.8082, 0.4242, 0.8082, 0.4242, 0.8082, 0.4242, 0.8082, 0.4242, 0.8082, 0.4242, 0.8082, 0.4242, 0.8082, 0.4242, 0.8082, 0.4242, 0.8082, 0.4242, 0.8082, 0.4242, 0.8082, 0.4242, 0.8082, 0.4242, 0.8082, 0.4242, 0.8082, 0.4242, 0.8082, 0.4242, 0.8082, 0.4242, 0.8082, 0.4242, 0.8082, 0.4242, 0.8082, 0.4242, 0.8082, 0.4242, 0.8082, 0.4242, 0.8082, 0.4242, 0.8082, 0.4242, 0.8082, 0.4242, 0.8082, 0.4242, 0.8082, 0.4242, 0.8082, 0.4242, 0.8082, 0.4242, 0.8082, 0.4242, 0.8082, 0.4242, 0.8082, 0.4242, 0.8082, 0.4242, 0.8082, 0.4242, 0.8082, 0.4242, 0.8082, 0.4242, 0.8082, 0.4242, 0.8082, 0.4242, 0.8082, 0.4242, 0.8082, 0.4242, 0.8082, 0.4242, 0.8082, 0.4242, 0.8082, 0.4242, 0.8082, 0.4242, 0.8082, 0.4242, 0.8082, 0.4242, 0.8082, 0.4242, 0.8082, 0.4242, 0.8082, 0.4242, 0.8082, 0.4242, 0.8082, 0.4242, 0.8082, 0.4242, 0.8082, 0.4242, 0.8082, 0.4242, 0.8082, 0.4242, 0.8082, 0.4242, 0.8082, 0.4242, 0.8082, 0.4242, 0.8082, 0.4242, 0.8082, 0.4242, 0.8082, 0.4242, 0.8082, 0.4242, 0.8082, 0.4242, 0.8082, 0.4242, 0.8082, 0.4242, 0.8082, 0.4242, 0.8082, 0.4242, 0.8082, 0.4242, 0.8082, 0.4242, 0.8082, 0.4242, 0.8082, 0.4242, 0.8082, 0.4242, 0.8082, 0.4242, 0.8082, 0.4242, 0.8082, 0.4242, 0.8082, 0.4242, 0.8082, 0.4242, 0.8082, 0.4242, 0.8082, 0.4242, 0.8082, 0.4242, 0.8082, 0.4242, 0.8082, 0.4242, 0.8082, 0.4242, 0.8082, 0.4242, 0.8082, 0.4242, 0.8082, 0.4242, 0.8082, 0.4242, 0.8082, 0.4242, 0.8082, 0.4242, 0.8082, 0.4242, 0.8082, 0.4242, 0.8082, 0.4242, 0.8082, 0.2965, 0.449, 0.2965, 0.449, 0.2965, 0.449, 0.2965, 0.449, 0.2965, 0.449, 0.2965, 0.449, 0.2965, 0.449, 0.2965, 0.449, 0.2965, 0.449, 0.2965, 0.449, 0.2965, 0.449, 0.2965, 0.449, 0.2965, 0.449, 0.2965, 0.449, 0.2965, 0.449, 0.2965, 0.449, 0.2965, 0.449, 0.2965, 0.449, 0.2965, 0.449, 0.2965, 0.449, 0.2965, 0.449, 0.2965, 0.449, 0.2965, 0.449, 0.2965, 0.449, 0.2965, 0.449, 0.2965, 0.449, 0.2965, 0.449, 0.2965, 0.449, 0.2965, 0.449, 0.2965, 0.449, 0.2965, 0.449, 0.2965, 0.449])
me_cube.materials.append(mat_material)
me_cube.use_mirror_vertex_groups = False
me_cube.update()
me_cube_001 = bpy.data.meshes.new('Cube.001')
me_cube_001.from_pydata([(-3.0, 3.0, 1.0), (-3.0, 3.0, -1.0), (-3.0, 1.0, 1.0), (-3.0, 1.0, -1.0), (-5.0, 3.0, 1.0), (-5.0, 3.0, -1.0), (-5.0, 1.0, 1.0), (-5.0, 1.0, -1.0), (-3.0, 5.0, -1.0), (-5.0, 5.0, -1.0), (-3.0, 5.0, 1.0), (-5.0, 5.0, 1.0), (-3.0, 3.0, 1.0), (-3.0, 3.0, -1.0), (-3.0, 1.0, 1.0), (-3.0, 1.0, -1.0), (-5.0, -1.0, -1.0), (-5.0, -1.0, 1.0), (-3.0, -1.0, 1.0), (-3.0, -1.0, -1.0)], [], [(0, 4, 6, 2), (6, 7, 16, 17), (7, 6, 4, 5), (5, 1, 3, 7), (2, 3, 15, 14), (1, 5, 9, 8), (9, 11, 10, 8), (4, 0, 10, 11), (0, 1, 8, 10), (5, 4, 11, 9), (13, 12, 14, 15), (1, 0, 12, 13), (3, 1, 13, 15), (0, 2, 14, 12), (7, 3, 19, 16), (19, 18, 17, 16), (2, 6, 17, 18), (3, 2, 18, 19)])
_uv = me_cube_001.uv_layers.new(name='UVMap')
_uv.uv.foreach_set('vector', [0.4508, 0.9183, 0.4508, 0.9183, 0.4508, 0.9183, 0.4508, 0.9183, 0.4508, 0.9183, 0.4508, 0.9183, 0.4508, 0.9183, 0.4508, 0.9183, 0.4508, 0.9183, 0.4508, 0.9183, 0.4508, 0.9183, 0.4508, 0.9183, 0.4508, 0.9183, 0.4508, 0.9183, 0.4508, 0.9183, 0.4508, 0.9183, 0.4508, 0.9183, 0.4508, 0.9183, 0.4508, 0.9183, 0.4508, 0.9183, 0.4508, 0.9183, 0.4508, 0.9183, 0.4508, 0.9183, 0.4508, 0.9183, 0.4508, 0.9183, 0.4508, 0.9183, 0.4508, 0.9183, 0.4508, 0.9183, 0.4508, 0.9183, 0.4508, 0.9183, 0.4508, 0.9183, 0.4508, 0.9183, 0.4508, 0.9183, 0.4508, 0.9183, 0.4508, 0.9183, 0.4508, 0.9183, 0.4508, 0.9183, 0.4508, 0.9183, 0.4508, 0.9183, 0.4508, 0.9183, 0.4508, 0.9183, 0.4508, 0.9183, 0.4508, 0.9183, 0.4508, 0.9183, 0.4508, 0.9183, 0.4508, 0.9183, 0.4508, 0.9183, 0.4508, 0.9183, 0.4508, 0.9183, 0.4508, 0.9183, 0.4508, 0.9183, 0.4508, 0.9183, 0.4508, 0.9183, 0.4508, 0.9183, 0.4508, 0.9183, 0.4508, 0.9183, 0.4508, 0.9183, 0.4508, 0.9183, 0.4508, 0.9183, 0.4508, 0.9183, 0.4508, 0.9183, 0.4508, 0.9183, 0.4508, 0.9183, 0.4508, 0.9183, 0.4508, 0.9183, 0.4508, 0.9183, 0.4508, 0.9183, 0.4508, 0.9183, 0.4508, 0.9183, 0.4508, 0.9183, 0.4508, 0.9183, 0.4508, 0.9183])
me_cube_001.materials.append(mat_material)
me_cube_001.use_mirror_vertex_groups = False
me_cube_001.update()
me_cube_002 = bpy.data.meshes.new('Cube.002')
me_cube_002.from_pydata([(3.0, 3.0, 1.0), (3.0, 3.0, -1.0), (3.0, 1.0, 1.0), (3.0, 1.0, -1.0), (5.0, 3.0, 1.0), (5.0, 3.0, -1.0), (5.0, 1.0, 1.0), (5.0, 1.0, -1.0), (3.0, 5.0, 1.0), (3.0, 5.0, -1.0), (5.0, 5.0, 1.0), (5.0, 5.0, -1.0), (3.0, -1.0, 1.0), (3.0, -1.0, -1.0), (5.0, -1.0, 1.0), (5.0, -1.0, -1.0)], [], [(0, 2, 6, 4), (1, 3, 2, 0), (5, 4, 6, 7), (4, 5, 11, 10), (3, 1, 5, 7), (3, 7, 15, 13), (0, 4, 10, 8), (1, 0, 8, 9), (5, 1, 9, 11), (12, 13, 15, 14), (7, 6, 14, 15), (2, 3, 13, 12), (6, 2, 12, 14), (9, 8, 10, 11)])
_uv = me_cube_002.uv_layers.new(name='UVMap')
_uv.uv.foreach_set('vector', [0.6993, 0.9449, 0.6993, 0.9449, 0.6993, 0.9449, 0.6993, 0.9449, 0.6993, 0.9449, 0.6993, 0.9449, 0.6993, 0.9449, 0.6993, 0.9449, 0.6993, 0.9449, 0.6993, 0.9449, 0.6993, 0.9449, 0.6993, 0.9449, 0.6993, 0.9449, 0.6993, 0.9449, 0.6993, 0.9449, 0.6993, 0.9449, 0.6993, 0.9449, 0.6993, 0.9449, 0.6993, 0.9449, 0.6993, 0.9449, 0.6993, 0.9449, 0.6993, 0.9449, 0.6993, 0.9449, 0.6993, 0.9449, 0.6993, 0.9449, 0.6993, 0.9449, 0.6993, 0.9449, 0.6993, 0.9449, 0.6993, 0.9449, 0.6993, 0.9449, 0.6993, 0.9449, 0.6993, 0.9449, 0.6993, 0.9449, 0.6993, 0.9449, 0.6993, 0.9449, 0.6993, 0.9449, 0.6993, 0.9449, 0.6993, 0.9449, 0.6993, 0.9449, 0.6993, 0.9449, 0.6993, 0.9449, 0.6993, 0.9449, 0.6993, 0.9449, 0.6993, 0.9449, 0.6993, 0.9449, 0.6993, 0.9449, 0.6993, 0.9449, 0.6993, 0.9449, 0.6993, 0.9449, 0.6993, 0.9449, 0.6993, 0.9449, 0.6993, 0.9449, 0.6993, 0.9449, 0.6993, 0.9449, 0.6993, 0.9449, 0.6993, 0.9449])
me_cube_002.materials.append(mat_material)
me_cube_002.use_mirror_vertex_groups = False
me_cube_002.update()
me_cube_004 = bpy.data.meshes.new('Cube.004')
me_cube_004.from_pydata([(11.0, 11.0, -1.0), (11.0, 11.0, 1.0), (11.0, 13.0, 1.0), (11.0, 13.0, -1.0), (9.0, 11.0, 1.0), (9.0, 11.0, -1.0), (9.0, 13.0, 1.0), (9.0, 13.0, -1.0)], [], [(0, 1, 4, 5), (1, 2, 6, 4), (2, 3, 7, 6), (3, 0, 5, 7)])
_uv = me_cube_004.uv_layers.new(name='UVMap')
_uv.uv.foreach_set('vector', [0.8617, 0.1653, 0.8617, 0.1653, 0.8617, 0.1653, 0.8617, 0.1653, 0.8617, 0.1653, 0.8617, 0.1653, 0.8617, 0.1653, 0.8617, 0.1653, 0.8617, 0.1653, 0.8617, 0.1653, 0.8617, 0.1653, 0.8617, 0.1653, 0.8617, 0.1653, 0.8617, 0.1653, 0.8617, 0.1653, 0.8617, 0.1653])
me_cube_004.materials.append(mat_material)
me_cube_004.use_mirror_vertex_groups = False
me_cube_004.update()
me_cube_005 = bpy.data.meshes.new('Cube.005')
me_cube_005.from_pydata([(9.0, 11.0, 1.0), (9.0, 11.0, -1.0), (9.0, 13.0, 1.0), (9.0, 13.0, -1.0), (7.0, 11.0, 1.0), (7.0, 11.0, -1.0), (7.0, 13.0, 1.0), (7.0, 13.0, -1.0)], [], [(3, 1, 5, 7), (0, 2, 6, 4), (2, 3, 7, 6), (1, 0, 4, 5)])
_uv = me_cube_005.uv_layers.new(name='UVMap')
_uv.uv.foreach_set('vector', [0.4286, 0.6895, 0.4286, 0.6895, 0.4286, 0.6895, 0.4286, 0.6895, 0.4286, 0.6895, 0.4286, 0.6895, 0.4286, 0.6895, 0.4286, 0.6895, 0.4286, 0.6895, 0.4286, 0.6895, 0.4286, 0.6895, 0.4286, 0.6895, 0.4286, 0.6895, 0.4286, 0.6895, 0.4286, 0.6895, 0.4286, 0.6895])
me_cube_005.materials.append(mat_material)
me_cube_005.use_mirror_vertex_groups = False
me_cube_005.update()
me_cube_007 = bpy.data.meshes.new('Cube.007')
me_cube_007.from_pydata([(-7.0, 11.0, 1.0), (-7.0, 11.0, -1.0), (-7.0, 13.0, 1.0), (-7.0, 13.0, -1.0), (-9.0, 11.0, 1.0), (-9.0, 11.0, -1.0), (-9.0, 13.0, 1.0), (-9.0, 13.0, -1.0)], [], [(0, 2, 6, 4), (3, 1, 5, 7), (2, 3, 7, 6), (1, 0, 4, 5)])
_uv = me_cube_007.uv_layers.new(name='UVMap')
_uv.uv.foreach_set('vector', [0.1998, 0.5418, 0.1998, 0.5418, 0.1998, 0.5418, 0.1998, 0.5418, 0.1998, 0.5418, 0.1998, 0.5418, 0.1998, 0.5418, 0.1998, 0.5418, 0.1998, 0.5418, 0.1998, 0.5418, 0.1998, 0.5418, 0.1998, 0.5418, 0.1998, 0.5418, 0.1998, 0.5418, 0.1998, 0.5418, 0.1998, 0.5418])
me_cube_007.materials.append(mat_material)
me_cube_007.use_mirror_vertex_groups = False
me_cube_007.update()
me_cube_008 = bpy.data.meshes.new('Cube.008')
me_cube_008.from_pydata([(-9.0, 11.0, 1.0), (-9.0, 11.0, -1.0), (-9.0, 13.0, 1.0), (-9.0, 13.0, -1.0), (-11.0, 11.0, 1.0), (-11.0, 11.0, -1.0), (-11.0, 13.0, 1.0), (-11.0, 13.0, -1.0), (-9.0, 11.0, 1.0), (-9.0, 11.0, -1.0), (-11.0, 11.0, 1.0), (-11.0, 11.0, -1.0)], [], [(3, 1, 5, 7), (0, 2, 6, 4), (2, 3, 7, 6), (9, 8, 10, 11), (5, 4, 6, 7)])
_uv = me_cube_008.uv_layers.new(name='UVMap')
_uv.uv.foreach_set('vector', [0.3179, 0.2884, 0.3179, 0.2884, 0.3179, 0.2884, 0.3179, 0.2884, 0.3179, 0.2884, 0.3179, 0.2884, 0.3179, 0.2884, 0.3179, 0.2884, 0.3179, 0.2884, 0.3179, 0.2884, 0.3179, 0.2884, 0.3179, 0.2884, 0.3179, 0.2884, 0.3179, 0.2884, 0.3179, 0.2884, 0.3179, 0.2884, 0.3179, 0.2884, 0.3179, 0.2884, 0.3179, 0.2884, 0.3179, 0.2884])
me_cube_008.materials.append(mat_material)
me_cube_008.use_mirror_vertex_groups = False
me_cube_008.update()
me_cube_009 = bpy.data.meshes.new('Cube.009')
me_cube_009.from_pydata([(-11.0, 3.0, 1.0), (-11.0, 3.0, -1.0), (-13.0, 3.0, 1.0), (-13.0, 3.0, -1.0), (-11.0, 1.0, 1.0), (-11.0, 1.0, -1.0), (-13.0, 1.0, 1.0), (-13.0, 1.0, -1.0)], [], [(3, 1, 5, 7), (2, 3, 7, 6), (0, 2, 6, 4), (1, 0, 4, 5)])
_uv = me_cube_009.uv_layers.new(name='UVMap')
_uv.uv.foreach_set('vector', [0.3179, 0.5517, 0.3179, 0.5517, 0.3179, 0.5517, 0.3179, 0.5517, 0.3179, 0.5517, 0.3179, 0.5517, 0.3179, 0.5517, 0.3179, 0.5517, 0.3179, 0.5517, 0.3179, 0.5517, 0.3179, 0.5517, 0.3179, 0.5517, 0.3179, 0.5517, 0.3179, 0.5517, 0.3179, 0.5517, 0.3179, 0.5517])
me_cube_009.materials.append(mat_material)
me_cube_009.use_mirror_vertex_groups = False
me_cube_009.update()
me_cube_012 = bpy.data.meshes.new('Cube.012')
me_cube_012.from_pydata([(-3.0, -7.0, 1.0), (-3.0, -7.0, -1.0), (-3.0, -9.0, 1.0), (-3.0, -9.0, -1.0), (-1.0, -7.0, 1.0), (-1.0, -7.0, -1.0), (-1.0, -9.0, 1.0), (-1.0, -9.0, -1.0), (1.0, -7.0, 1.0), (1.0, -7.0, -1.0), (1.0, -9.0, 1.0), (1.0, -9.0, -1.0), (3.0, -7.0, 1.0), (3.0, -7.0, -1.0), (3.0, -9.0, 1.0), (3.0, -9.0, -1.0)], [], [(3, 1, 5, 7), (4, 6, 10, 8), (1, 0, 4, 5), (0, 2, 6, 4), (2, 3, 7, 6), (8, 10, 14, 12), (6, 7, 11, 10), (7, 5, 9, 11), (5, 4, 8, 9), (10, 11, 15, 14), (11, 9, 13, 15), (9, 8, 12, 13), (1, 3, 2, 0), (13, 12, 14, 15)])
_uv = me_cube_012.uv_layers.new(name='UVMap')
_uv.uv.foreach_set('vector', [0.9233, 0.9159, 0.9233, 0.9159, 0.9233, 0.9159, 0.9233, 0.9159, 0.9233, 0.9159, 0.9233, 0.9159, 0.9233, 0.9159, 0.9233, 0.9159, 0.9233, 0.9159, 0.9233, 0.9159, 0.9233, 0.9159, 0.9233, 0.9159, 0.9233, 0.9159, 0.9233, 0.9159, 0.9233, 0.9159, 0.9233, 0.9159, 0.9233, 0.9159, 0.9233, 0.9159, 0.9233, 0.9159, 0.9233, 0.9159, 0.9233, 0.9159, 0.9233, 0.9159, 0.9233, 0.9159, 0.9233, 0.9159, 0.9233, 0.9159, 0.9233, 0.9159, 0.9233, 0.9159, 0.9233, 0.9159, 0.9233, 0.9159, 0.9233, 0.9159, 0.9233, 0.9159, 0.9233, 0.9159, 0.9233, 0.9159, 0.9233, 0.9159, 0.9233, 0.9159, 0.9233, 0.9159, 0.9233, 0.9159, 0.9233, 0.9159, 0.9233, 0.9159, 0.9233, 0.9159, 0.9233, 0.9159, 0.9233, 0.9159, 0.9233, 0.9159, 0.9233, 0.9159, 0.9233, 0.9159, 0.9233, 0.9159, 0.9233, 0.9159, 0.9233, 0.9159, 0.9233, 0.9159, 0.9233, 0.9159, 0.9233, 0.9159, 0.9233, 0.9159, 0.9233, 0.9159, 0.9233, 0.9159, 0.9233, 0.9159, 0.9233, 0.9159])
me_cube_012.materials.append(mat_material)
me_cube_012.use_mirror_vertex_groups = False
me_cube_012.update()
me_cube_015 = bpy.data.meshes.new('Cube.015')
me_cube_015.from_pydata([(-9.0, -7.0, 1.0), (-9.0, -7.0, -1.0), (-11.0, -7.0, 1.0), (-11.0, -7.0, -1.0), (-9.0, -5.0, 1.0), (-9.0, -5.0, -1.0), (-11.0, -5.0, 1.0), (-11.0, -5.0, -1.0)], [], [(4, 5, 7, 6), (0, 1, 5, 4), (2, 0, 4, 6), (1, 3, 7, 5), (7, 3, 2, 6), (1, 0, 2, 3)])
_uv = me_cube_015.uv_layers.new(name='UVMap')
_uv.uv.foreach_set('vector', [0.8022, 0.9282, 0.8022, 0.9282, 0.8022, 0.9282, 0.8022, 0.9282, 0.8022, 0.9282, 0.8022, 0.9282, 0.8022, 0.9282, 0.8022, 0.9282, 0.8022, 0.9282, 0.8022, 0.9282, 0.8022, 0.9282, 0.8022, 0.9282, 0.8022, 0.9282, 0.8022, 0.9282, 0.8022, 0.9282, 0.8022, 0.9282, 0.8022, 0.9282, 0.8022, 0.9282, 0.8022, 0.9282, 0.8022, 0.9282, 0.8022, 0.9282, 0.8022, 0.9282, 0.8022, 0.9282, 0.8022, 0.9282])
me_cube_015.materials.append(mat_material)
me_cube_015.use_mirror_vertex_groups = False
me_cube_015.update()
me_cube_016 = bpy.data.meshes.new('Cube.016')
me_cube_016.from_pydata([(-9.0, -7.0, 1.0), (-9.0, -7.0, -1.0), (-11.0, -7.0, 1.0), (-11.0, -7.0, -1.0), (-9.0, -5.0, 1.0), (-9.0, -5.0, -1.0), (-11.0, -5.0, 1.0), (-11.0, -5.0, -1.0)], [], [(4, 5, 7, 6), (0, 1, 5, 4), (2, 0, 4, 6), (1, 3, 7, 5), (7, 3, 2, 6)])
_uv = me_cube_016.uv_layers.new(name='UVMap')
_uv.uv.foreach_set('vector', [0.8022, 0.9282, 0.8022, 0.9282, 0.8022, 0.9282, 0.8022, 0.9282, 0.8022, 0.9282, 0.8022, 0.9282, 0.8022, 0.9282, 0.8022, 0.9282, 0.8022, 0.9282, 0.8022, 0.9282, 0.8022, 0.9282, 0.8022, 0.9282, 0.8022, 0.9282, 0.8022, 0.9282, 0.8022, 0.9282, 0.8022, 0.9282, 0.8022, 0.9282, 0.8022, 0.9282, 0.8022, 0.9282, 0.8022, 0.9282])
me_cube_016.materials.append(mat_material)
me_cube_016.use_mirror_vertex_groups = False
me_cube_016.update()
me_cube_017 = bpy.data.meshes.new('Cube.017')
me_cube_017.from_pydata([(-11.0, 9.0, 1.0), (-11.0, 9.0, -1.0), (-13.0, 9.0, 1.0), (-13.0, 9.0, -1.0), (-11.0, 7.0, 1.0), (-11.0, 7.0, -1.0), (-13.0, 7.0, 1.0), (-13.0, 7.0, -1.0)], [], [(1, 0, 4, 5), (3, 1, 5, 7), (2, 3, 7, 6), (0, 2, 6, 4)])
_uv = me_cube_017.uv_layers.new(name='UVMap')
_uv.uv.foreach_set('vector', [0.8086, 0.671, 0.8086, 0.671, 0.8086, 0.671, 0.8086, 0.671, 0.8086, 0.671, 0.8086, 0.671, 0.8086, 0.671, 0.8086, 0.671, 0.8086, 0.671, 0.8086, 0.671, 0.8086, 0.671, 0.8086, 0.671, 0.8086, 0.671, 0.8086, 0.671, 0.8086, 0.671, 0.8086, 0.671])
me_cube_017.materials.append(mat_material)
me_cube_017.use_mirror_vertex_groups = False
me_cube_017.update()
me_cube_018 = bpy.data.meshes.new('Cube.018')
me_cube_018.from_pydata([(-11.0, -3.0, 1.0), (-11.0, -3.0, -1.0), (-13.0, -3.0, 1.0), (-13.0, -3.0, -1.0), (-11.0, -5.0, 1.0), (-11.0, -5.0, -1.0), (-13.0, -5.0, 1.0), (-13.0, -5.0, -1.0)], [], [(3, 1, 5, 7), (2, 3, 7, 6), (0, 2, 6, 4), (1, 0, 4, 5)])
_uv = me_cube_018.uv_layers.new(name='UVMap')
_uv.uv.foreach_set('vector', [0.8242, 0.4655, 0.8242, 0.4655, 0.8242, 0.4655, 0.8242, 0.4655, 0.8242, 0.4655, 0.8242, 0.4655, 0.8242, 0.4655, 0.8242, 0.4655, 0.8242, 0.4655, 0.8242, 0.4655, 0.8242, 0.4655, 0.8242, 0.4655, 0.8242, 0.4655, 0.8242, 0.4655, 0.8242, 0.4655, 0.8242, 0.4655])
me_cube_018.materials.append(mat_material)
me_cube_018.use_mirror_vertex_groups = False
me_cube_018.update()
me_cube_019 = bpy.data.meshes.new('Cube.019')
me_cube_019.from_pydata([(-5.0, -7.0, -1.0), (-5.0, -7.0, 1.0), (-5.0, -9.0, -1.0), (-5.0, -9.0, 1.0), (-7.0, -7.0, 1.0), (-7.0, -7.0, -1.0), (-7.0, -9.0, 1.0), (-7.0, -9.0, -1.0)], [], [(0, 2, 7, 5), (3, 1, 4, 6), (1, 0, 5, 4), (2, 3, 6, 7)])
_uv = me_cube_019.uv_layers.new(name='UVMap')
_uv.uv.foreach_set('vector', [0.9447, 0.6692, 0.9447, 0.6692, 0.9447, 0.6692, 0.9447, 0.6692, 0.9447, 0.6692, 0.9447, 0.6692, 0.9447, 0.6692, 0.9447, 0.6692, 0.9447, 0.6692, 0.9447, 0.6692, 0.9447, 0.6692, 0.9447, 0.6692, 0.9447, 0.6692, 0.9447, 0.6692, 0.9447, 0.6692, 0.9447, 0.6692])
me_cube_019.materials.append(mat_material)
me_cube_019.use_mirror_vertex_groups = False
me_cube_019.update()
me_cube_020 = bpy.data.meshes.new('Cube.020')
me_cube_020.from_pydata([(7.0, -7.0, 1.0), (7.0, -7.0, -1.0), (7.0, -9.0, 1.0), (7.0, -9.0, -1.0), (5.0, -7.0, 1.0), (5.0, -7.0, -1.0), (5.0, -9.0, 1.0), (5.0, -9.0, -1.0)], [], [(1, 3, 7, 5), (0, 1, 5, 4), (2, 0, 4, 6), (3, 2, 6, 7)])
_uv = me_cube_020.uv_layers.new(name='UVMap')
_uv.uv.foreach_set('vector', [0.2852, 0.5732, 0.2852, 0.5732, 0.2852, 0.5732, 0.2852, 0.5732, 0.2852, 0.5732, 0.2852, 0.5732, 0.2852, 0.5732, 0.2852, 0.5732, 0.2852, 0.5732, 0.2852, 0.5732, 0.2852, 0.5732, 0.2852, 0.5732, 0.2852, 0.5732, 0.2852, 0.5732, 0.2852, 0.5732, 0.2852, 0.5732])
me_cube_020.materials.append(mat_material)
me_cube_020.use_mirror_vertex_groups = False
me_cube_020.update()

# ---- objects
ob_tables = bpy.data.objects.new('Tables', me_cube)
ob_plate_section = bpy.data.objects.new('Plate Section', me_cube_001)
ob_pizza_section = bpy.data.objects.new('Pizza Section', me_cube_002)
ob_spawner_salad = bpy.data.objects.new('Spawner Salad', me_cube_004)
ob_spawner_tomato = bpy.data.objects.new('Spawner Tomato', me_cube_005)
ob_spawner_bun = bpy.data.objects.new('Spawner Bun', me_cube_007)
ob_spawner_patty = bpy.data.objects.new('Spawner Patty', me_cube_008)
ob_spawner_spaghetti = bpy.data.objects.new('Spawner Spaghetti', me_cube_009)
ob_serving_section = bpy.data.objects.new('Serving Section', me_cube_012)
ob_trashcan = bpy.data.objects.new('Trashcan', me_cube_015)
ob_trashcan_001 = bpy.data.objects.new('Trashcan.001', me_cube_016)
ob_spawner_cheese = bpy.data.objects.new('Spawner Cheese', me_cube_017)
ob_spawner_sausage = bpy.data.objects.new('Spawner Sausage', me_cube_018)
ob_spawner__mustard = bpy.data.objects.new('Spawner  Mustard', me_cube_019)
ob_spawner_dressing = bpy.data.objects.new('Spawner Dressing', me_cube_020)

# ---- transforms, parenting, visibility, modifiers, constraints
ob_tables.location = (0.0, 0.0, 0.0)
ob_tables.lock_rotations_4d = False
ob_tables.empty_display_type = 'ARROWS'
ob_tables.lineart.crease_threshold = 0.0
ob_plate_section.location = (0.0, 0.0, 0.0)
ob_plate_section.lock_rotations_4d = False
ob_plate_section.empty_display_type = 'ARROWS'
ob_plate_section.lineart.crease_threshold = 0.0
ob_pizza_section.location = (0.0, 0.0, 0.0)
ob_pizza_section.lock_rotations_4d = False
ob_pizza_section.empty_display_type = 'ARROWS'
ob_pizza_section.lineart.crease_threshold = 0.0
ob_spawner_salad.location = (0.0, 0.0, 0.0)
ob_spawner_salad.lock_rotations_4d = False
ob_spawner_salad.empty_display_type = 'ARROWS'
ob_spawner_salad.lineart.crease_threshold = 0.0
ob_spawner_tomato.location = (0.0, 0.0, 0.0)
ob_spawner_tomato.lock_rotations_4d = False
ob_spawner_tomato.empty_display_type = 'ARROWS'
ob_spawner_tomato.lineart.crease_threshold = 0.0
ob_spawner_bun.location = (0.0, 0.0, 0.0)
ob_spawner_bun.lock_rotations_4d = False
ob_spawner_bun.empty_display_type = 'ARROWS'
ob_spawner_bun.lineart.crease_threshold = 0.0
ob_spawner_patty.location = (0.0, 0.0, 0.0)
ob_spawner_patty.lock_rotations_4d = False
ob_spawner_patty.empty_display_type = 'ARROWS'
ob_spawner_patty.lineart.crease_threshold = 0.0
ob_spawner_spaghetti.location = (0.0, 0.0, 0.0)
ob_spawner_spaghetti.lock_rotations_4d = False
ob_spawner_spaghetti.empty_display_type = 'ARROWS'
ob_spawner_spaghetti.lineart.crease_threshold = 0.0
ob_serving_section.location = (0.0, -6.0, 0.0)
ob_serving_section.lock_rotations_4d = False
ob_serving_section.empty_display_type = 'ARROWS'
ob_serving_section.lineart.crease_threshold = 0.0
ob_trashcan.location = (6.0, 4.0, 0.0)
ob_trashcan.lock_rotations_4d = False
ob_trashcan.empty_display_type = 'ARROWS'
ob_trashcan.lineart.crease_threshold = 0.0
ob_trashcan_001.location = (14.0, 12.0, 0.0)
ob_trashcan_001.lock_rotations_4d = False
ob_trashcan_001.empty_display_type = 'ARROWS'
ob_trashcan_001.lineart.crease_threshold = 0.0
ob_spawner_cheese.location = (0.0, 0.0, 0.0)
ob_spawner_cheese.lock_rotations_4d = False
ob_spawner_cheese.empty_display_type = 'ARROWS'
ob_spawner_cheese.lineart.crease_threshold = 0.0
ob_spawner_sausage.location = (0.0, 0.0, 0.0)
ob_spawner_sausage.lock_rotations_4d = False
ob_spawner_sausage.empty_display_type = 'ARROWS'
ob_spawner_sausage.lineart.crease_threshold = 0.0
ob_spawner__mustard.location = (0.0, 0.0, 0.0)
ob_spawner__mustard.lock_rotations_4d = False
ob_spawner__mustard.empty_display_type = 'ARROWS'
ob_spawner__mustard.lineart.crease_threshold = 0.0
ob_spawner_dressing.location = (0.0, 0.0, 0.0)
ob_spawner_dressing.lock_rotations_4d = False
ob_spawner_dressing.empty_display_type = 'ARROWS'
ob_spawner_dressing.lineart.crease_threshold = 0.0

# ---- collection membership
col_collection.objects.link(ob_tables)
col_collection.objects.link(ob_plate_section)
col_collection.objects.link(ob_pizza_section)
col_collection.objects.link(ob_spawner_salad)
col_collection.objects.link(ob_spawner_tomato)
col_collection.objects.link(ob_spawner_bun)
col_collection.objects.link(ob_spawner_patty)
col_collection.objects.link(ob_spawner_spaghetti)
col_collection.objects.link(ob_serving_section)
col_collection.objects.link(ob_trashcan)
col_collection.objects.link(ob_trashcan_001)
col_collection.objects.link(ob_spawner_cheese)
col_collection.objects.link(ob_spawner_sausage)
col_collection.objects.link(ob_spawner__mustard)
col_collection.objects.link(ob_spawner_dressing)

# ---- scene / render settings (as saved in the file)
scene.frame_start = 1; scene.frame_end = 250; scene.frame_set(1)
scene.render.engine = 'BLENDER_EEVEE_NEXT'
scene.cycles.sampling_pattern = 'TABULATED_SOBOL'
scene.cycles.use_light_tree = False
scene.view_settings.view_transform = 'Filmic'
bpy.context.view_layer.update()

# ---- added for rendering (the .blend has no active camera and no usable light): camera, sun
cam_auto = bpy.data.cameras.new('AutoCamera')
cam_auto.lens = 50.0
cam_auto.sensor_width = 36.0
cam_auto.clip_end = 1000.0
ob_auto_camera = bpy.data.objects.new('AutoCamera', cam_auto)
scene.collection.objects.link(ob_auto_camera)
ob_auto_camera.location = (35.4123, -43.4963, 28.4246)
ob_auto_camera.rotation_euler = (1.09748, -7.21219e-08, 0.694738)
scene.camera = ob_auto_camera
light_auto_sun = bpy.data.lights.new('AutoSun', 'SUN')
light_auto_sun.energy = 3.0
light_auto_sun.angle = 0.0523599
ob_auto_sun = bpy.data.objects.new('AutoSun', light_auto_sun)
scene.collection.objects.link(ob_auto_sun)
ob_auto_sun.rotation_euler = (0.872665, 0.174533, 0.523599)
bpy.context.view_layer.update()
